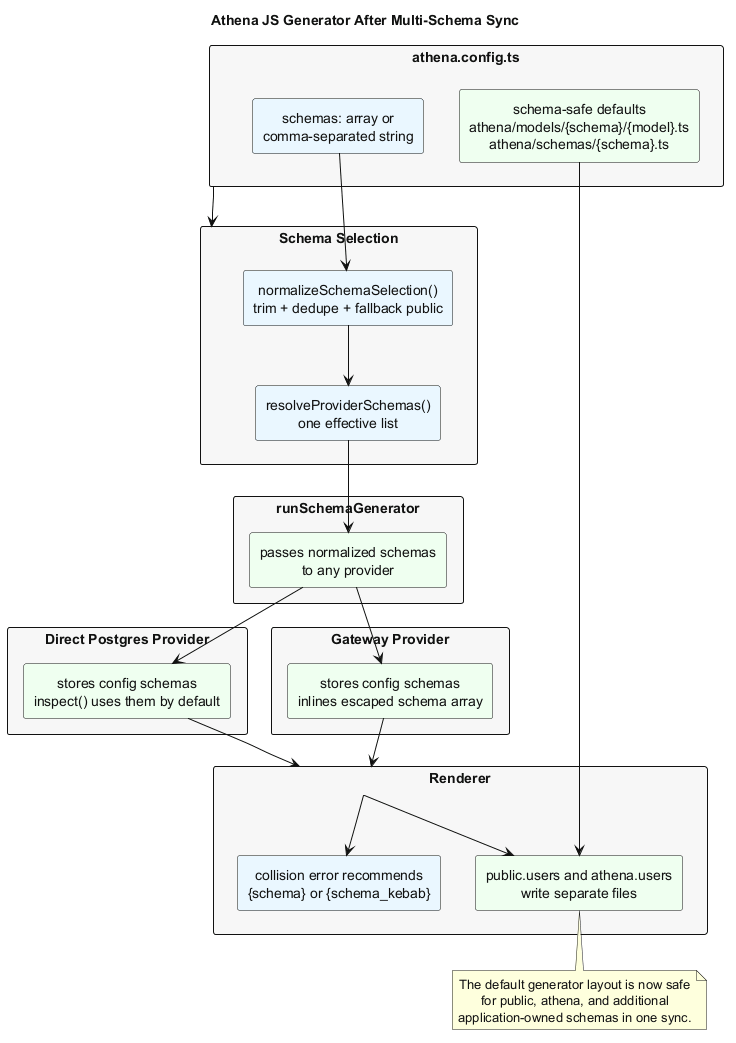

The diagram above was rendered by PlantUML. Its source (embedded in the PNG):
@startuml
skinparam backgroundColor #FFFFFF
skinparam defaultTextAlignment center
skinparam shadowing false
skinparam ArrowColor #111111
skinparam defaultFontColor #111111
skinparam rectangle {
  FontColor #111111
  BorderColor #111111
}

title Athena JS Generator After Multi-Schema Sync

rectangle "athena.config.ts" as Config #F7F7F7 {
  rectangle "schemas: array or\ncomma-separated string" as Schemas #EAF7FF
  rectangle "schema-safe defaults\nathena/models/{schema}/{model}.ts\nathena/schemas/{schema}.ts" as Targets #EFFFF0
}

rectangle "Schema Selection" as Selection #F7F7F7 {
  rectangle "normalizeSchemaSelection()\ntrim + dedupe + fallback public" as Normalize #EAF7FF
  rectangle "resolveProviderSchemas()\none effective list" as Resolve #EAF7FF
}

rectangle "runSchemaGenerator" as Pipeline #F7F7F7 {
  rectangle "passes normalized schemas\nto any provider" as Pass #EFFFF0
}

rectangle "Direct Postgres Provider" as Direct #F7F7F7 {
  rectangle "stores config schemas\ninspect() uses them by default" as DirectInspect #EFFFF0
}

rectangle "Gateway Provider" as Gateway #F7F7F7 {
  rectangle "stores config schemas\ninlines escaped schema array" as GatewayInspect #EFFFF0
}

rectangle "Renderer" as Renderer #F7F7F7 {
  rectangle "public.users and athena.users\nwrite separate files" as Separate #EFFFF0
  rectangle "collision error recommends\n{schema} or {schema_kebab}" as Error #EAF7FF
}

Config --> Selection
Schemas --> Normalize
Normalize --> Resolve
Resolve --> Pass
Pass --> DirectInspect
Pass --> GatewayInspect
Targets --> Separate
DirectInspect --> Renderer
GatewayInspect --> Renderer
Renderer --> Separate
Renderer --> Error

note bottom of Separate
The default generator layout is now safe
for public, athena, and additional
application-owned schemas in one sync.
end note
@enduml